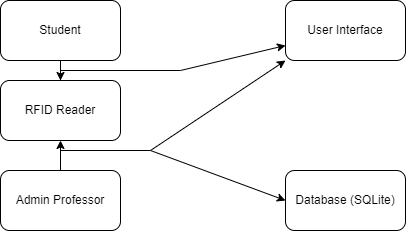

The diagram above was exported from draw.io. Its source (the exported page's mxGraphModel, read from the mxfile embedded in the PNG):
<mxGraphModel dx="687" dy="727" grid="1" gridSize="10" guides="1" tooltips="1" connect="1" arrows="1" fold="1" page="1" pageScale="1" pageWidth="850" pageHeight="1100" math="0" shadow="0">
  <root>
    <mxCell id="0" />
    <mxCell id="1" parent="0" />
    <mxCell id="dCb9mofWIb7VqELrwb8C-15" style="edgeStyle=orthogonalEdgeStyle;rounded=0;orthogonalLoop=1;jettySize=auto;html=1;" edge="1" parent="1" source="dCb9mofWIb7VqELrwb8C-2" target="dCb9mofWIb7VqELrwb8C-11">
      <mxGeometry relative="1" as="geometry" />
    </mxCell>
    <mxCell id="dCb9mofWIb7VqELrwb8C-2" value="Student" style="rounded=1;whiteSpace=wrap;html=1;" vertex="1" parent="1">
      <mxGeometry x="80" y="140" width="120" height="60" as="geometry" />
    </mxCell>
    <mxCell id="dCb9mofWIb7VqELrwb8C-16" style="edgeStyle=orthogonalEdgeStyle;rounded=0;orthogonalLoop=1;jettySize=auto;html=1;exitX=0.5;exitY=0;exitDx=0;exitDy=0;entryX=0.5;entryY=1;entryDx=0;entryDy=0;" edge="1" parent="1" source="dCb9mofWIb7VqELrwb8C-3" target="dCb9mofWIb7VqELrwb8C-11">
      <mxGeometry relative="1" as="geometry" />
    </mxCell>
    <mxCell id="dCb9mofWIb7VqELrwb8C-3" value="Admin Professor" style="rounded=1;whiteSpace=wrap;html=1;" vertex="1" parent="1">
      <mxGeometry x="80" y="310" width="120" height="60" as="geometry" />
    </mxCell>
    <mxCell id="dCb9mofWIb7VqELrwb8C-4" value="User Interface" style="rounded=1;whiteSpace=wrap;html=1;" vertex="1" parent="1">
      <mxGeometry x="365" y="140" width="120" height="60" as="geometry" />
    </mxCell>
    <mxCell id="dCb9mofWIb7VqELrwb8C-5" value="Database (SQLite)" style="rounded=1;whiteSpace=wrap;html=1;" vertex="1" parent="1">
      <mxGeometry x="365" y="310" width="120" height="60" as="geometry" />
    </mxCell>
    <mxCell id="dCb9mofWIb7VqELrwb8C-6" value="" style="endArrow=classic;html=1;rounded=0;entryX=0;entryY=0.75;entryDx=0;entryDy=0;" edge="1" parent="1" target="dCb9mofWIb7VqELrwb8C-4">
      <mxGeometry width="50" height="50" relative="1" as="geometry">
        <mxPoint x="140" y="210" as="sourcePoint" />
        <mxPoint x="250" y="140" as="targetPoint" />
        <Array as="points">
          <mxPoint x="260" y="210" />
        </Array>
      </mxGeometry>
    </mxCell>
    <mxCell id="dCb9mofWIb7VqELrwb8C-7" value="" style="endArrow=classic;html=1;rounded=0;entryX=0;entryY=1;entryDx=0;entryDy=0;" edge="1" parent="1" target="dCb9mofWIb7VqELrwb8C-4">
      <mxGeometry width="50" height="50" relative="1" as="geometry">
        <mxPoint x="140" y="290" as="sourcePoint" />
        <mxPoint x="250" y="260" as="targetPoint" />
        <Array as="points">
          <mxPoint x="230" y="290" />
        </Array>
      </mxGeometry>
    </mxCell>
    <mxCell id="dCb9mofWIb7VqELrwb8C-8" value="" style="endArrow=classic;html=1;rounded=0;entryX=0;entryY=0.5;entryDx=0;entryDy=0;" edge="1" parent="1" target="dCb9mofWIb7VqELrwb8C-5">
      <mxGeometry width="50" height="50" relative="1" as="geometry">
        <mxPoint x="230" y="290" as="sourcePoint" />
        <mxPoint x="360" y="340" as="targetPoint" />
      </mxGeometry>
    </mxCell>
    <mxCell id="dCb9mofWIb7VqELrwb8C-11" value="RFID Reader" style="rounded=1;whiteSpace=wrap;html=1;" vertex="1" parent="1">
      <mxGeometry x="80" y="220" width="120" height="60" as="geometry" />
    </mxCell>
  </root>
</mxGraphModel>